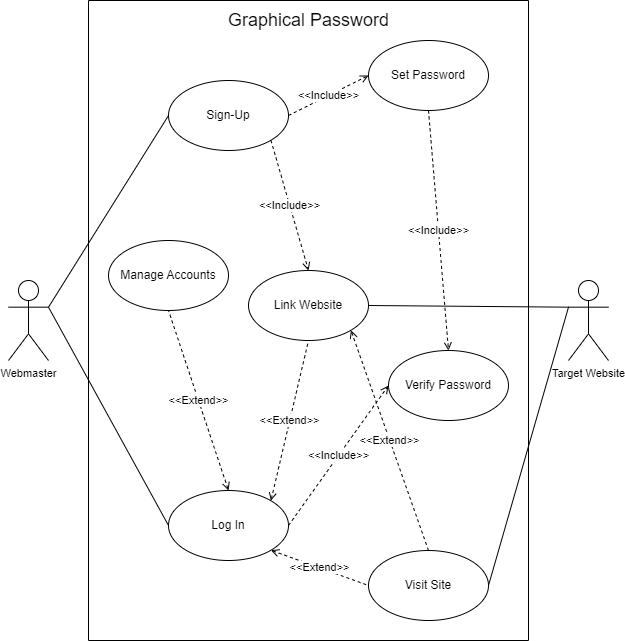

The diagram above was exported from draw.io. Its source (the exported page's mxGraphModel, read from the mxfile embedded in the PNG):
<mxGraphModel dx="1050" dy="483" grid="1" gridSize="10" guides="1" tooltips="1" connect="1" arrows="1" fold="1" page="1" pageScale="1" pageWidth="850" pageHeight="1100" math="0" shadow="0">
  <root>
    <mxCell id="0" />
    <mxCell id="1" parent="0" />
    <mxCell id="KTptFBfgm2GRpFITlBvR-3" style="edgeStyle=none;shape=connector;rounded=0;orthogonalLoop=1;jettySize=auto;html=1;exitX=1;exitY=0.3333333333333333;exitDx=0;exitDy=0;exitPerimeter=0;entryX=0;entryY=0.5;entryDx=0;entryDy=0;labelBackgroundColor=default;strokeColor=default;fontFamily=Helvetica;fontSize=11;fontColor=default;endArrow=none;endFill=0;" edge="1" parent="1" source="8BM5dcRkjVwyjX0Ww2Gq-2" target="KTptFBfgm2GRpFITlBvR-1">
      <mxGeometry relative="1" as="geometry" />
    </mxCell>
    <mxCell id="KTptFBfgm2GRpFITlBvR-4" style="edgeStyle=none;shape=connector;rounded=0;orthogonalLoop=1;jettySize=auto;html=1;exitX=1;exitY=0.3333333333333333;exitDx=0;exitDy=0;exitPerimeter=0;entryX=0;entryY=0.5;entryDx=0;entryDy=0;labelBackgroundColor=default;strokeColor=default;fontFamily=Helvetica;fontSize=11;fontColor=default;endArrow=none;endFill=0;" edge="1" parent="1" source="8BM5dcRkjVwyjX0Ww2Gq-2" target="KTptFBfgm2GRpFITlBvR-2">
      <mxGeometry relative="1" as="geometry" />
    </mxCell>
    <mxCell id="8BM5dcRkjVwyjX0Ww2Gq-2" value="Webmaster" style="shape=umlActor;verticalLabelPosition=bottom;verticalAlign=top;html=1;fontFamily=Helvetica;fontSize=11;fontColor=default;" vertex="1" parent="1">
      <mxGeometry x="120" y="320" width="40" height="80" as="geometry" />
    </mxCell>
    <mxCell id="8BM5dcRkjVwyjX0Ww2Gq-3" value="Target Website" style="shape=umlActor;verticalLabelPosition=bottom;verticalAlign=top;html=1;fontFamily=Helvetica;fontSize=11;fontColor=default;" vertex="1" parent="1">
      <mxGeometry x="680" y="320" width="40" height="80" as="geometry" />
    </mxCell>
    <mxCell id="8BM5dcRkjVwyjX0Ww2Gq-4" value="" style="swimlane;startSize=0;fontFamily=Helvetica;fontSize=11;fontColor=default;" vertex="1" parent="1">
      <mxGeometry x="200" y="40" width="440" height="640" as="geometry" />
    </mxCell>
    <mxCell id="tWuHA9SGxE4Xb-GgzdM3-1" value="Graphical Password" style="text;html=1;align=center;verticalAlign=middle;resizable=0;points=[];autosize=1;strokeColor=none;fillColor=none;fontSize=18;" vertex="1" parent="8BM5dcRkjVwyjX0Ww2Gq-4">
      <mxGeometry x="130" width="180" height="40" as="geometry" />
    </mxCell>
    <mxCell id="KTptFBfgm2GRpFITlBvR-8" value="&amp;lt;&amp;lt;Include&amp;gt;&amp;gt;" style="edgeStyle=none;shape=connector;rounded=0;orthogonalLoop=1;jettySize=auto;html=1;exitX=1;exitY=1;exitDx=0;exitDy=0;entryX=0.5;entryY=0;entryDx=0;entryDy=0;labelBackgroundColor=default;strokeColor=default;fontFamily=Helvetica;fontSize=11;fontColor=default;endArrow=open;endFill=0;dashed=1;" edge="1" parent="8BM5dcRkjVwyjX0Ww2Gq-4" source="KTptFBfgm2GRpFITlBvR-1" target="KTptFBfgm2GRpFITlBvR-5">
      <mxGeometry relative="1" as="geometry" />
    </mxCell>
    <mxCell id="KTptFBfgm2GRpFITlBvR-17" value="&amp;lt;&amp;lt;Include&amp;gt;&amp;gt;" style="edgeStyle=none;shape=connector;rounded=0;orthogonalLoop=1;jettySize=auto;html=1;exitX=1;exitY=0.5;exitDx=0;exitDy=0;entryX=0;entryY=0.5;entryDx=0;entryDy=0;labelBackgroundColor=default;strokeColor=default;fontFamily=Helvetica;fontSize=11;fontColor=default;endArrow=open;endFill=0;dashed=1;" edge="1" parent="8BM5dcRkjVwyjX0Ww2Gq-4" source="KTptFBfgm2GRpFITlBvR-1" target="KTptFBfgm2GRpFITlBvR-16">
      <mxGeometry relative="1" as="geometry" />
    </mxCell>
    <mxCell id="KTptFBfgm2GRpFITlBvR-1" value="Sign-Up" style="ellipse;whiteSpace=wrap;html=1;" vertex="1" parent="8BM5dcRkjVwyjX0Ww2Gq-4">
      <mxGeometry x="80" y="80" width="120" height="70" as="geometry" />
    </mxCell>
    <mxCell id="KTptFBfgm2GRpFITlBvR-7" value="&amp;lt;&amp;lt;Extend&amp;gt;&amp;gt;" style="edgeStyle=none;shape=connector;rounded=0;orthogonalLoop=1;jettySize=auto;html=1;exitX=0.5;exitY=0;exitDx=0;exitDy=0;entryX=1;entryY=1;entryDx=0;entryDy=0;labelBackgroundColor=default;strokeColor=default;fontFamily=Helvetica;fontSize=11;fontColor=default;endArrow=open;endFill=0;dashed=1;startArrow=none;startFill=0;" edge="1" parent="8BM5dcRkjVwyjX0Ww2Gq-4" source="KTptFBfgm2GRpFITlBvR-11" target="KTptFBfgm2GRpFITlBvR-5">
      <mxGeometry relative="1" as="geometry" />
    </mxCell>
    <mxCell id="KTptFBfgm2GRpFITlBvR-10" value="&amp;lt;&amp;lt;Extend&amp;gt;&amp;gt;" style="edgeStyle=none;shape=connector;rounded=0;orthogonalLoop=1;jettySize=auto;html=1;exitX=0.5;exitY=0;exitDx=0;exitDy=0;entryX=0.5;entryY=1;entryDx=0;entryDy=0;labelBackgroundColor=default;strokeColor=default;fontFamily=Helvetica;fontSize=11;fontColor=default;endArrow=none;endFill=0;dashed=1;startArrow=open;startFill=0;" edge="1" parent="8BM5dcRkjVwyjX0Ww2Gq-4" source="KTptFBfgm2GRpFITlBvR-2" target="KTptFBfgm2GRpFITlBvR-9">
      <mxGeometry relative="1" as="geometry" />
    </mxCell>
    <mxCell id="KTptFBfgm2GRpFITlBvR-12" value="&amp;lt;&amp;lt;Extend&amp;gt;&amp;gt;" style="edgeStyle=none;shape=connector;rounded=0;orthogonalLoop=1;jettySize=auto;html=1;exitX=1;exitY=1;exitDx=0;exitDy=0;entryX=0;entryY=0.5;entryDx=0;entryDy=0;labelBackgroundColor=default;strokeColor=default;fontFamily=Helvetica;fontSize=11;fontColor=default;endArrow=none;endFill=0;dashed=1;startArrow=open;startFill=0;" edge="1" parent="8BM5dcRkjVwyjX0Ww2Gq-4" source="KTptFBfgm2GRpFITlBvR-2" target="KTptFBfgm2GRpFITlBvR-11">
      <mxGeometry relative="1" as="geometry" />
    </mxCell>
    <mxCell id="pvI7PpRG0OJZdzidLy8K-5" value="&amp;lt;&amp;lt;Include&amp;gt;&amp;gt;" style="edgeStyle=none;shape=connector;rounded=0;orthogonalLoop=1;jettySize=auto;html=1;exitX=1;exitY=0.5;exitDx=0;exitDy=0;entryX=0;entryY=0.5;entryDx=0;entryDy=0;labelBackgroundColor=default;strokeColor=default;fontFamily=Helvetica;fontSize=11;fontColor=default;endArrow=open;endFill=0;dashed=1;" edge="1" parent="8BM5dcRkjVwyjX0Ww2Gq-4" source="KTptFBfgm2GRpFITlBvR-2" target="KTptFBfgm2GRpFITlBvR-18">
      <mxGeometry relative="1" as="geometry" />
    </mxCell>
    <mxCell id="NQrEWxo0BNkX8D_BIf5G-2" value="&amp;lt;&amp;lt;Extend&amp;gt;&amp;gt;" style="edgeStyle=none;shape=connector;rounded=0;orthogonalLoop=1;jettySize=auto;html=1;exitX=1;exitY=0;exitDx=0;exitDy=0;entryX=0.5;entryY=1;entryDx=0;entryDy=0;labelBackgroundColor=default;strokeColor=default;fontFamily=Helvetica;fontSize=11;fontColor=default;endArrow=none;endFill=0;dashed=1;startArrow=open;startFill=0;" edge="1" parent="8BM5dcRkjVwyjX0Ww2Gq-4" source="KTptFBfgm2GRpFITlBvR-2" target="KTptFBfgm2GRpFITlBvR-5">
      <mxGeometry relative="1" as="geometry" />
    </mxCell>
    <mxCell id="KTptFBfgm2GRpFITlBvR-2" value="Log In" style="ellipse;whiteSpace=wrap;html=1;" vertex="1" parent="8BM5dcRkjVwyjX0Ww2Gq-4">
      <mxGeometry x="80" y="490" width="120" height="70" as="geometry" />
    </mxCell>
    <mxCell id="KTptFBfgm2GRpFITlBvR-5" value="Link Website" style="ellipse;whiteSpace=wrap;html=1;" vertex="1" parent="8BM5dcRkjVwyjX0Ww2Gq-4">
      <mxGeometry x="160" y="270" width="120" height="70" as="geometry" />
    </mxCell>
    <mxCell id="KTptFBfgm2GRpFITlBvR-9" value="Manage Accounts" style="ellipse;whiteSpace=wrap;html=1;" vertex="1" parent="8BM5dcRkjVwyjX0Ww2Gq-4">
      <mxGeometry x="20" y="240" width="120" height="70" as="geometry" />
    </mxCell>
    <mxCell id="KTptFBfgm2GRpFITlBvR-11" value="Visit Site" style="ellipse;whiteSpace=wrap;html=1;" vertex="1" parent="8BM5dcRkjVwyjX0Ww2Gq-4">
      <mxGeometry x="280" y="550" width="120" height="70" as="geometry" />
    </mxCell>
    <mxCell id="KTptFBfgm2GRpFITlBvR-16" value="Set Password" style="ellipse;whiteSpace=wrap;html=1;" vertex="1" parent="8BM5dcRkjVwyjX0Ww2Gq-4">
      <mxGeometry x="280" y="40" width="120" height="70" as="geometry" />
    </mxCell>
    <mxCell id="KTptFBfgm2GRpFITlBvR-18" value="Verify Password" style="ellipse;whiteSpace=wrap;html=1;" vertex="1" parent="8BM5dcRkjVwyjX0Ww2Gq-4">
      <mxGeometry x="300" y="350" width="120" height="70" as="geometry" />
    </mxCell>
    <mxCell id="pvI7PpRG0OJZdzidLy8K-1" value="&amp;lt;&amp;lt;Include&amp;gt;&amp;gt;" style="edgeStyle=none;shape=connector;rounded=0;orthogonalLoop=1;jettySize=auto;html=1;exitX=0.5;exitY=1;exitDx=0;exitDy=0;labelBackgroundColor=default;strokeColor=default;fontFamily=Helvetica;fontSize=11;fontColor=default;endArrow=open;endFill=0;dashed=1;entryX=0.5;entryY=0;entryDx=0;entryDy=0;" edge="1" parent="8BM5dcRkjVwyjX0Ww2Gq-4" source="KTptFBfgm2GRpFITlBvR-16" target="KTptFBfgm2GRpFITlBvR-18">
      <mxGeometry relative="1" as="geometry">
        <mxPoint x="210" y="125" as="sourcePoint" />
        <mxPoint x="290" y="85" as="targetPoint" />
      </mxGeometry>
    </mxCell>
    <mxCell id="KTptFBfgm2GRpFITlBvR-6" style="edgeStyle=none;shape=connector;rounded=0;orthogonalLoop=1;jettySize=auto;html=1;exitX=1;exitY=0.5;exitDx=0;exitDy=0;entryX=0;entryY=0.3333333333333333;entryDx=0;entryDy=0;entryPerimeter=0;labelBackgroundColor=default;strokeColor=default;fontFamily=Helvetica;fontSize=11;fontColor=default;endArrow=none;endFill=0;" edge="1" parent="1" source="KTptFBfgm2GRpFITlBvR-5" target="8BM5dcRkjVwyjX0Ww2Gq-3">
      <mxGeometry relative="1" as="geometry" />
    </mxCell>
    <mxCell id="KTptFBfgm2GRpFITlBvR-13" style="edgeStyle=none;shape=connector;rounded=0;orthogonalLoop=1;jettySize=auto;html=1;exitX=1;exitY=0.5;exitDx=0;exitDy=0;entryX=0;entryY=0.3333333333333333;entryDx=0;entryDy=0;entryPerimeter=0;labelBackgroundColor=default;strokeColor=default;fontFamily=Helvetica;fontSize=11;fontColor=default;endArrow=none;endFill=0;" edge="1" parent="1" source="KTptFBfgm2GRpFITlBvR-11" target="8BM5dcRkjVwyjX0Ww2Gq-3">
      <mxGeometry relative="1" as="geometry" />
    </mxCell>
  </root>
</mxGraphModel>